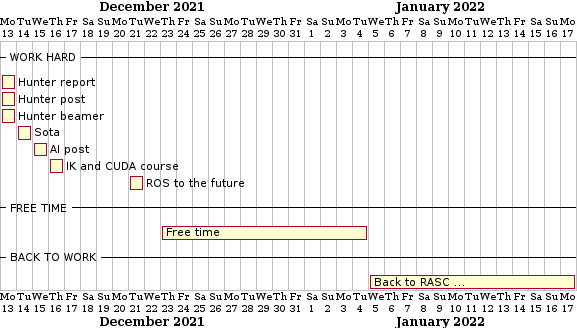

The diagram above was rendered by PlantUML. Its source (embedded in the PNG):
@startgantt
Project starts 2021-12-13

--WORK HARD--
[Hunter report] lasts 1 day
[Hunter post] lasts 1 day
[Hunter beamer] lasts 1 day
[Sota] lasts 1 day
[AI post] lasts 1 day
[IK and CUDA course] lasts 1 day
[ROS to the future] lasts 1 day

--FREE TIME--
[Free time] lasts 13 day

--BACK TO WORK--
[Back to RASC ...] lasts 13 day



[Hunter report] starts 2021-12-13
[Hunter post] starts 2021-12-13
[Hunter beamer] starts 2021-12-13
[Sota] starts 2021-12-14
[AI post] starts 2021-12-15
[Free time] starts 2021-12-23
[IK and CUDA course] starts 2021-12-16
[ROS to the future] starts 2021-12-21
[Back to RASC ...] starts 2022-1-5



@endgantt